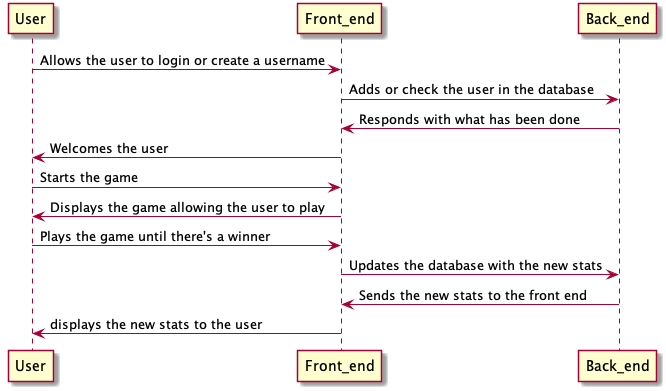

The diagram above was rendered by PlantUML. Its source (embedded in the PNG):
@startuml
    User->Front_end: Allows the user to login or create a username
    Front_end->Back_end: Adds or check the user in the database
    Front_end<-Back_end: Responds with what has been done
    User<-Front_end: Welcomes the user
    User->Front_end: Starts the game 
    User<-Front_end: Displays the game allowing the user to play
    User->Front_end: Plays the game until there's a winner
    Front_end->Back_end: Updates the database with the new stats
    Front_end<-Back_end: Sends the new stats to the front end
    User<-Front_end: displays the new stats to the user
@enduml